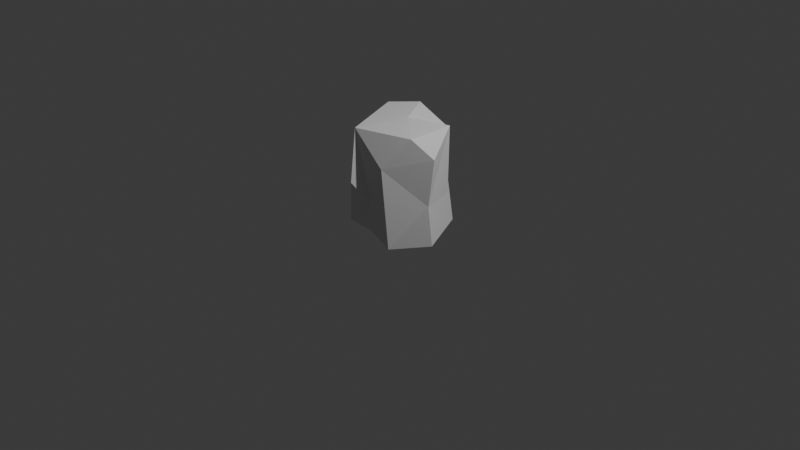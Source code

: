 # Source: joint_001_mid_res.blend  (saved by Blender 5.1.30; exported with 4.5.12 LTS)
import bpy
from mathutils import Matrix  # noqa: F401  (used for matrix-valued properties, if any)

bpy.ops.wm.read_factory_settings(use_empty=True)
scene = bpy.context.scene
scene.name = 'Scene'

# ---- collections
col_collection = bpy.data.collections.new('Collection'); scene.collection.children.link(col_collection)

# ---- world
world_world = bpy.data.worlds.new('World'); scene.world = world_world
world_world.use_nodes = True; world_world.node_tree.nodes.clear()
_N = world_world.node_tree.nodes; _L = world_world.node_tree.links
n0 = _N.new('ShaderNodeOutputWorld'); n0.name = 'World Output'; n0.location = (200, 100)
n1 = _N.new('ShaderNodeBackground'); n1.name = 'Background'; n1.location = (-200, 100)
n1.inputs[0].default_value = (0.05088, 0.05088, 0.05088, 1.0)
_L.new(n1.outputs[0], n0.inputs[0])
n0.is_active_output = True
world_world.color = (0.05088, 0.05088, 0.05088)
world_world.sun_shadow_jitter_overblur = 0.0

# ---- cameras
cam_camera = bpy.data.cameras.new('Camera')
cam_camera.clip_end = 100.0
cam_camera.ortho_scale = 7.314

# ---- lights
light_light = bpy.data.lights.new('Light', 'POINT')
light_light.energy = 1000.0
light_light.shadow_soft_size = 0.1

# ---- meshes
me_icosphere_016 = bpy.data.meshes.new('Icosphere.016')
me_icosphere_016.from_pydata([(-0.4226, -0.111, -0.1052), (-0.2036, -0.4647, 0.0779), (0.0383, -0.2541, -0.1095), (0.09152, -0.5366, 0.1532), (-0.4618, 0.285, 1.061), (-0.351, -0.318, 0.09956), (-0.3543, -0.2223, 0.642), (-0.05182, -0.5864, 0.5631), (-0.139, -0.4477, 1.069), (0.1092, -0.4816, 0.3619), (0.02922, 0.088, 1.08), (-0.4813, 0.06951, 0.2906), (-0.417, 0.4069, -0.06414), (-0.1753, 0.5382, -0.05168), (0.1146, 0.4686, -0.09255), (-0.4109, 0.4273, 0.3023), (-0.3981, 0.4857, 0.5378), (-0.2147, 0.4929, 1.076), (-0.06902, 0.5939, 0.7131), (0.329, -0.4549, -0.06408), (0.5524, -0.08005, -0.07935), (0.4469, -0.2695, 1.069), (0.2612, -0.4784, 0.7635), (0.5383, -0.1221, 0.3571), (0.59, -0.1013, 0.8533), (0.3468, 0.4194, -0.02112), (0.3712, 0.3129, 0.3186), (0.171, 0.4807, 0.5683), (0.2288, 0.4453, 0.9399), (0.3973, 0.297, 1.043)], [], [(2, 1, 5), (2, 3, 1), (0, 5, 11), (11, 6, 4), (1, 6, 5), (8, 6, 1), (7, 8, 1), (1, 9, 7), (15, 11, 16), (4, 17, 16), (17, 27, 18), (8, 22, 21), (22, 23, 24), (29, 21, 24), (17, 28, 27), (17, 10, 28), (10, 29, 28), (21, 29, 10), (26, 23, 25), (23, 29, 24), (5, 0, 2), (11, 5, 6), (4, 6, 8), (4, 8, 10), (3, 9, 1), (0, 11, 12), (12, 2, 0), (12, 13, 2), (13, 14, 2), (15, 12, 11), (16, 11, 4), (15, 13, 12), (4, 10, 17), (15, 18, 13), (18, 15, 16), (18, 16, 17), (27, 14, 18), (13, 18, 14), (3, 2, 19), (2, 20, 19), (2, 25, 20), (9, 8, 7), (22, 8, 9), (10, 8, 21), (22, 9, 3), (22, 3, 19), (22, 19, 23), (21, 22, 24), (23, 19, 20), (25, 2, 14), (14, 27, 25), (28, 29, 27), (25, 27, 26), (27, 29, 26), (26, 29, 23), (25, 23, 20)])
me_icosphere_016.update()

# ---- objects
ob_light = bpy.data.objects.new('Light', light_light)
ob_camera = bpy.data.objects.new('Camera', cam_camera)
ob_icosphere_003 = bpy.data.objects.new('Icosphere.003', me_icosphere_016)

# ---- transforms, parenting, visibility, modifiers, constraints
ob_light.location = (4.076, 1.005, 5.904)
ob_light.rotation_euler = (0.6503, 0.05522, 1.866)
ob_light.lock_rotations_4d = False
ob_light.empty_display_type = 'ARROWS'
ob_light.color = (0.0, 0.0, 0.0, 0.0)
ob_light.lineart.crease_threshold = 0.0
ob_camera.location = (7.359, -6.926, 4.958)
ob_camera.rotation_euler = (1.109, 0.0, 0.8149)
ob_camera.lock_rotations_4d = False
ob_camera.empty_display_type = 'ARROWS'
ob_camera.color = (0.0, 0.0, 0.0, 0.0)
ob_camera.display_type = 'WIRE'
ob_camera.lineart.crease_threshold = 0.0
ob_icosphere_003.location = (0.0, 0.0, 0.0)

# ---- collection membership
col_collection.objects.link(ob_light)
col_collection.objects.link(ob_camera)
col_collection.objects.link(ob_icosphere_003)

# ---- scene / render settings (as saved in the file)
scene.camera = ob_camera
scene.frame_start = 1; scene.frame_end = 250; scene.frame_set(1)
scene.render.engine = 'BLENDER_EEVEE_NEXT'
scene.render.bake_bias = 0.0
scene.render.bake_samples = 0
scene.cycles.sampling_pattern = 'TABULATED_SOBOL'
scene.eevee.use_volume_custom_range = False
bpy.context.view_layer.update()
